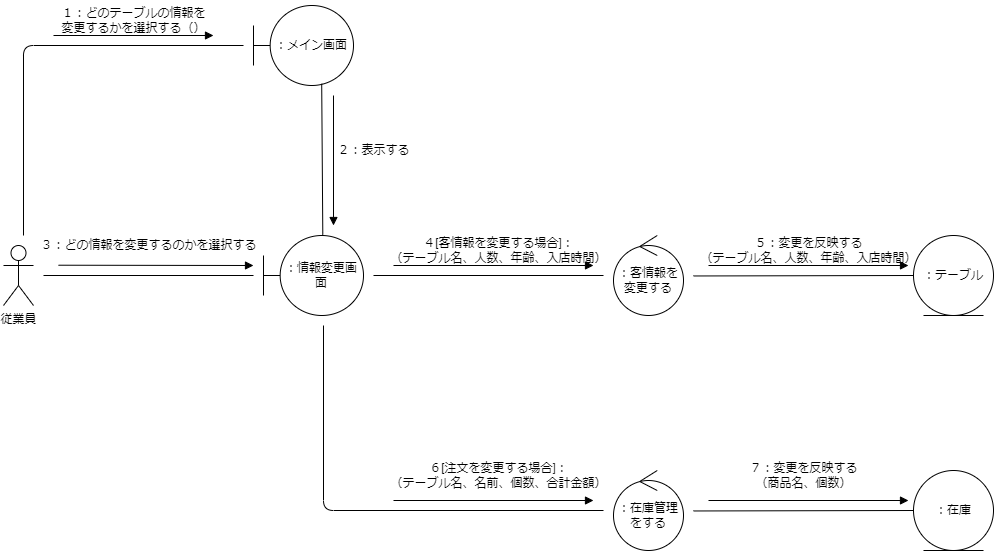

The diagram above was exported from draw.io. Its source (the exported page's mxGraphModel, read from the mxfile embedded in the PNG):
<mxGraphModel dx="633" dy="1894" grid="1" gridSize="10" guides="1" tooltips="1" connect="1" arrows="1" fold="1" page="1" pageScale="1" pageWidth="827" pageHeight="1169" math="0" shadow="0">
  <root>
    <mxCell id="0" />
    <mxCell id="1" parent="0" />
    <mxCell id="2" style="edgeStyle=none;html=1;endArrow=none;endFill=0;" parent="1" edge="1">
      <mxGeometry relative="1" as="geometry">
        <mxPoint x="350" y="40" as="targetPoint" />
        <mxPoint x="130" y="230" as="sourcePoint" />
        <Array as="points">
          <mxPoint x="130" y="40" />
        </Array>
      </mxGeometry>
    </mxCell>
    <mxCell id="3" style="edgeStyle=none;html=1;endArrow=none;endFill=0;" parent="1" edge="1">
      <mxGeometry relative="1" as="geometry">
        <mxPoint x="360" y="270" as="targetPoint" />
        <mxPoint x="150" y="270" as="sourcePoint" />
      </mxGeometry>
    </mxCell>
    <mxCell id="4" value="従業員" style="shape=umlActor;verticalLabelPosition=bottom;verticalAlign=top;html=1;outlineConnect=0;" parent="1" vertex="1">
      <mxGeometry x="110" y="240" width="30" height="60" as="geometry" />
    </mxCell>
    <mxCell id="5" value="：メイン画面" style="shape=umlBoundary;whiteSpace=wrap;html=1;" parent="1" vertex="1">
      <mxGeometry x="360" width="100" height="80" as="geometry" />
    </mxCell>
    <mxCell id="6" value="：客情報を変更する" style="ellipse;shape=umlControl;whiteSpace=wrap;html=1;" parent="1" vertex="1">
      <mxGeometry x="720" y="230" width="70" height="80" as="geometry" />
    </mxCell>
    <mxCell id="7" style="edgeStyle=none;html=1;exitX=0;exitY=0.5;exitDx=0;exitDy=0;endArrow=none;endFill=0;" parent="1" source="8" edge="1">
      <mxGeometry relative="1" as="geometry">
        <mxPoint x="800" y="270.47058823529414" as="targetPoint" />
      </mxGeometry>
    </mxCell>
    <mxCell id="8" value="：テーブル" style="ellipse;shape=umlEntity;whiteSpace=wrap;html=1;" parent="1" vertex="1">
      <mxGeometry x="1020" y="230" width="80" height="80" as="geometry" />
    </mxCell>
    <mxCell id="9" value="１：どのテーブルの情報を&lt;br&gt;変更するかを選択する（）" style="text;html=1;align=center;verticalAlign=middle;resizable=0;points=[];autosize=1;strokeColor=none;fillColor=none;" parent="1" vertex="1">
      <mxGeometry x="155" y="-5" width="170" height="40" as="geometry" />
    </mxCell>
    <mxCell id="10" value="：情報変更画面" style="shape=umlBoundary;whiteSpace=wrap;html=1;" parent="1" vertex="1">
      <mxGeometry x="370" y="230" width="100" height="80" as="geometry" />
    </mxCell>
    <mxCell id="11" style="edgeStyle=none;html=1;endArrow=none;endFill=0;exitX=0.682;exitY=0.977;exitDx=0;exitDy=0;exitPerimeter=0;entryX=0.593;entryY=-0.009;entryDx=0;entryDy=0;entryPerimeter=0;" parent="1" source="5" target="10" edge="1">
      <mxGeometry relative="1" as="geometry">
        <mxPoint x="360" y="279.79999999999995" as="targetPoint" />
        <mxPoint x="230" y="280" as="sourcePoint" />
      </mxGeometry>
    </mxCell>
    <mxCell id="12" value="" style="endArrow=block;html=1;endFill=1;" parent="1" edge="1">
      <mxGeometry width="50" height="50" relative="1" as="geometry">
        <mxPoint x="160" y="30" as="sourcePoint" />
        <mxPoint x="320" y="30" as="targetPoint" />
      </mxGeometry>
    </mxCell>
    <mxCell id="13" value="" style="endArrow=block;html=1;endFill=1;" parent="1" edge="1">
      <mxGeometry width="50" height="50" relative="1" as="geometry">
        <mxPoint x="440" y="90" as="sourcePoint" />
        <mxPoint x="440" y="220" as="targetPoint" />
      </mxGeometry>
    </mxCell>
    <mxCell id="14" value="２：表示する" style="text;html=1;align=center;verticalAlign=middle;resizable=0;points=[];autosize=1;strokeColor=none;fillColor=none;" parent="1" vertex="1">
      <mxGeometry x="430" y="130" width="100" height="30" as="geometry" />
    </mxCell>
    <mxCell id="15" value="３：どの情報を変更するのかを選択する" style="text;html=1;align=center;verticalAlign=middle;resizable=0;points=[];autosize=1;strokeColor=none;fillColor=none;" parent="1" vertex="1">
      <mxGeometry x="135" y="225" width="240" height="30" as="geometry" />
    </mxCell>
    <mxCell id="16" value="" style="endArrow=block;html=1;endFill=1;" parent="1" edge="1">
      <mxGeometry width="50" height="50" relative="1" as="geometry">
        <mxPoint x="165" y="259.71000000000004" as="sourcePoint" />
        <mxPoint x="360" y="260" as="targetPoint" />
      </mxGeometry>
    </mxCell>
    <mxCell id="17" style="edgeStyle=none;html=1;endArrow=none;endFill=0;" parent="1" edge="1">
      <mxGeometry relative="1" as="geometry">
        <mxPoint x="710" y="270" as="targetPoint" />
        <mxPoint x="480" y="270" as="sourcePoint" />
      </mxGeometry>
    </mxCell>
    <mxCell id="18" value="" style="endArrow=block;html=1;endFill=1;" parent="1" edge="1">
      <mxGeometry width="50" height="50" relative="1" as="geometry">
        <mxPoint x="500" y="260" as="sourcePoint" />
        <mxPoint x="700" y="260" as="targetPoint" />
      </mxGeometry>
    </mxCell>
    <mxCell id="19" value="４[客情報を変更する場合]：&lt;br&gt;（テーブル名、人数、年齢、入店時間）" style="text;html=1;align=center;verticalAlign=middle;resizable=0;points=[];autosize=1;strokeColor=none;fillColor=none;" parent="1" vertex="1">
      <mxGeometry x="485" y="225" width="240" height="40" as="geometry" />
    </mxCell>
    <mxCell id="22" value="５：変更を反映する&lt;br&gt;（テーブル名、人数、年齢、入店時間）" style="text;html=1;align=center;verticalAlign=middle;resizable=0;points=[];autosize=1;strokeColor=none;fillColor=none;" parent="1" vertex="1">
      <mxGeometry x="795" y="225" width="240" height="40" as="geometry" />
    </mxCell>
    <mxCell id="23" value="" style="endArrow=block;html=1;endFill=1;" parent="1" edge="1">
      <mxGeometry width="50" height="50" relative="1" as="geometry">
        <mxPoint x="815" y="260" as="sourcePoint" />
        <mxPoint x="1015" y="260" as="targetPoint" />
      </mxGeometry>
    </mxCell>
    <mxCell id="26" value="：在庫管理をする" style="ellipse;shape=umlControl;whiteSpace=wrap;html=1;" parent="1" vertex="1">
      <mxGeometry x="720" y="465" width="70" height="80" as="geometry" />
    </mxCell>
    <mxCell id="27" style="edgeStyle=none;html=1;exitX=0;exitY=0.5;exitDx=0;exitDy=0;endArrow=none;endFill=0;" parent="1" source="28" edge="1">
      <mxGeometry relative="1" as="geometry">
        <mxPoint x="800" y="505.47058823529414" as="targetPoint" />
      </mxGeometry>
    </mxCell>
    <mxCell id="28" value="：在庫" style="ellipse;shape=umlEntity;whiteSpace=wrap;html=1;" parent="1" vertex="1">
      <mxGeometry x="1020" y="465" width="80" height="80" as="geometry" />
    </mxCell>
    <mxCell id="29" style="edgeStyle=none;html=1;endArrow=none;endFill=0;" parent="1" edge="1">
      <mxGeometry relative="1" as="geometry">
        <mxPoint x="710" y="505" as="targetPoint" />
        <mxPoint x="430" y="320" as="sourcePoint" />
        <Array as="points">
          <mxPoint x="430" y="505" />
        </Array>
      </mxGeometry>
    </mxCell>
    <mxCell id="30" value="" style="endArrow=block;html=1;endFill=1;" parent="1" edge="1">
      <mxGeometry width="50" height="50" relative="1" as="geometry">
        <mxPoint x="500" y="495" as="sourcePoint" />
        <mxPoint x="700" y="495" as="targetPoint" />
      </mxGeometry>
    </mxCell>
    <mxCell id="31" value="６[注文を変更する場合]：&lt;br&gt;（テーブル名、名前、個数、合計金額）" style="text;html=1;align=center;verticalAlign=middle;resizable=0;points=[];autosize=1;strokeColor=none;fillColor=none;" parent="1" vertex="1">
      <mxGeometry x="485" y="450" width="240" height="40" as="geometry" />
    </mxCell>
    <mxCell id="32" value="７：変更を反映する&lt;br&gt;（商品名、個数）" style="text;html=1;align=center;verticalAlign=middle;resizable=0;points=[];autosize=1;strokeColor=none;fillColor=none;" parent="1" vertex="1">
      <mxGeometry x="845" y="450" width="130" height="40" as="geometry" />
    </mxCell>
    <mxCell id="33" value="" style="endArrow=block;html=1;endFill=1;" parent="1" edge="1">
      <mxGeometry width="50" height="50" relative="1" as="geometry">
        <mxPoint x="815" y="495" as="sourcePoint" />
        <mxPoint x="1015" y="495" as="targetPoint" />
      </mxGeometry>
    </mxCell>
  </root>
</mxGraphModel>